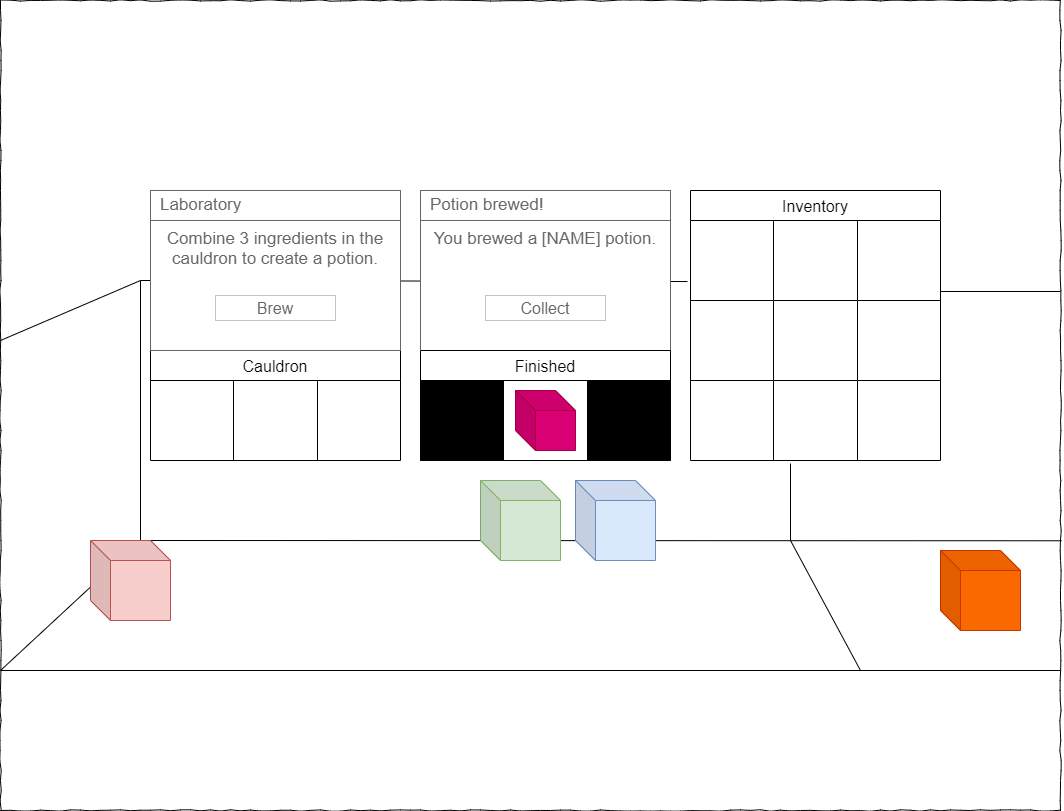

The diagram above was exported from draw.io. Its source (the exported page's mxGraphModel, read from the mxfile embedded in the PNG):
<mxGraphModel dx="1422" dy="829" grid="1" gridSize="10" guides="1" tooltips="1" connect="1" arrows="1" fold="1" page="1" pageScale="1" pageWidth="1100" pageHeight="850" background="none" math="0" shadow="0">
  <root>
    <mxCell id="0" />
    <mxCell id="1" parent="0" />
    <mxCell id="4Q_4An0YlGyGXWKVLPmh-25" value="Cauldron" style="shape=table;startSize=30;container=1;collapsible=0;childLayout=tableLayout;strokeColor=default;fontSize=16;" parent="1" vertex="1">
      <mxGeometry x="170" y="370" width="250" height="110" as="geometry" />
    </mxCell>
    <mxCell id="4Q_4An0YlGyGXWKVLPmh-26" value="" style="shape=tableRow;horizontal=0;startSize=0;swimlaneHead=0;swimlaneBody=0;strokeColor=inherit;top=0;left=0;bottom=0;right=0;collapsible=0;dropTarget=0;fillColor=none;points=[[0,0.5],[1,0.5]];portConstraint=eastwest;fontSize=16;" parent="4Q_4An0YlGyGXWKVLPmh-25" vertex="1">
      <mxGeometry y="30" width="250" height="80" as="geometry" />
    </mxCell>
    <mxCell id="4Q_4An0YlGyGXWKVLPmh-27" value="" style="shape=partialRectangle;html=1;whiteSpace=wrap;connectable=0;strokeColor=inherit;overflow=hidden;fillColor=none;top=0;left=0;bottom=0;right=0;pointerEvents=1;fontSize=16;" parent="4Q_4An0YlGyGXWKVLPmh-26" vertex="1">
      <mxGeometry width="83" height="80" as="geometry">
        <mxRectangle width="83" height="80" as="alternateBounds" />
      </mxGeometry>
    </mxCell>
    <mxCell id="4Q_4An0YlGyGXWKVLPmh-28" value="" style="shape=partialRectangle;html=1;whiteSpace=wrap;connectable=0;strokeColor=inherit;overflow=hidden;fillColor=none;top=0;left=0;bottom=0;right=0;pointerEvents=1;fontSize=16;" parent="4Q_4An0YlGyGXWKVLPmh-26" vertex="1">
      <mxGeometry x="83" width="84" height="80" as="geometry">
        <mxRectangle width="84" height="80" as="alternateBounds" />
      </mxGeometry>
    </mxCell>
    <mxCell id="4Q_4An0YlGyGXWKVLPmh-29" value="" style="shape=partialRectangle;html=1;whiteSpace=wrap;connectable=0;strokeColor=inherit;overflow=hidden;fillColor=none;top=0;left=0;bottom=0;right=0;pointerEvents=1;fontSize=16;" parent="4Q_4An0YlGyGXWKVLPmh-26" vertex="1">
      <mxGeometry x="167" width="83" height="80" as="geometry">
        <mxRectangle width="83" height="80" as="alternateBounds" />
      </mxGeometry>
    </mxCell>
    <mxCell id="4Q_4An0YlGyGXWKVLPmh-30" value="Inventory" style="shape=table;startSize=30;container=1;collapsible=0;childLayout=tableLayout;strokeColor=default;fontSize=16;" parent="1" vertex="1">
      <mxGeometry x="710" y="210" width="250" height="270" as="geometry" />
    </mxCell>
    <mxCell id="4Q_4An0YlGyGXWKVLPmh-31" value="" style="shape=tableRow;horizontal=0;startSize=0;swimlaneHead=0;swimlaneBody=0;strokeColor=inherit;top=0;left=0;bottom=0;right=0;collapsible=0;dropTarget=0;fillColor=none;points=[[0,0.5],[1,0.5]];portConstraint=eastwest;fontSize=16;" parent="4Q_4An0YlGyGXWKVLPmh-30" vertex="1">
      <mxGeometry y="30" width="250" height="80" as="geometry" />
    </mxCell>
    <mxCell id="4Q_4An0YlGyGXWKVLPmh-32" value="" style="shape=partialRectangle;html=1;whiteSpace=wrap;connectable=0;strokeColor=inherit;overflow=hidden;fillColor=none;top=0;left=0;bottom=0;right=0;pointerEvents=1;fontSize=16;" parent="4Q_4An0YlGyGXWKVLPmh-31" vertex="1">
      <mxGeometry width="83" height="80" as="geometry">
        <mxRectangle width="83" height="80" as="alternateBounds" />
      </mxGeometry>
    </mxCell>
    <mxCell id="4Q_4An0YlGyGXWKVLPmh-33" value="" style="shape=partialRectangle;html=1;whiteSpace=wrap;connectable=0;strokeColor=inherit;overflow=hidden;fillColor=none;top=0;left=0;bottom=0;right=0;pointerEvents=1;fontSize=16;" parent="4Q_4An0YlGyGXWKVLPmh-31" vertex="1">
      <mxGeometry x="83" width="84" height="80" as="geometry">
        <mxRectangle width="84" height="80" as="alternateBounds" />
      </mxGeometry>
    </mxCell>
    <mxCell id="4Q_4An0YlGyGXWKVLPmh-34" value="" style="shape=partialRectangle;html=1;whiteSpace=wrap;connectable=0;strokeColor=inherit;overflow=hidden;fillColor=none;top=0;left=0;bottom=0;right=0;pointerEvents=1;fontSize=16;" parent="4Q_4An0YlGyGXWKVLPmh-31" vertex="1">
      <mxGeometry x="167" width="83" height="80" as="geometry">
        <mxRectangle width="83" height="80" as="alternateBounds" />
      </mxGeometry>
    </mxCell>
    <mxCell id="4Q_4An0YlGyGXWKVLPmh-35" style="shape=tableRow;horizontal=0;startSize=0;swimlaneHead=0;swimlaneBody=0;strokeColor=inherit;top=0;left=0;bottom=0;right=0;collapsible=0;dropTarget=0;fillColor=none;points=[[0,0.5],[1,0.5]];portConstraint=eastwest;fontSize=16;" parent="4Q_4An0YlGyGXWKVLPmh-30" vertex="1">
      <mxGeometry y="110" width="250" height="80" as="geometry" />
    </mxCell>
    <mxCell id="4Q_4An0YlGyGXWKVLPmh-36" style="shape=partialRectangle;html=1;whiteSpace=wrap;connectable=0;strokeColor=inherit;overflow=hidden;fillColor=none;top=0;left=0;bottom=0;right=0;pointerEvents=1;fontSize=16;" parent="4Q_4An0YlGyGXWKVLPmh-35" vertex="1">
      <mxGeometry width="83" height="80" as="geometry">
        <mxRectangle width="83" height="80" as="alternateBounds" />
      </mxGeometry>
    </mxCell>
    <mxCell id="4Q_4An0YlGyGXWKVLPmh-37" style="shape=partialRectangle;html=1;whiteSpace=wrap;connectable=0;strokeColor=inherit;overflow=hidden;fillColor=none;top=0;left=0;bottom=0;right=0;pointerEvents=1;fontSize=16;" parent="4Q_4An0YlGyGXWKVLPmh-35" vertex="1">
      <mxGeometry x="83" width="84" height="80" as="geometry">
        <mxRectangle width="84" height="80" as="alternateBounds" />
      </mxGeometry>
    </mxCell>
    <mxCell id="4Q_4An0YlGyGXWKVLPmh-38" style="shape=partialRectangle;html=1;whiteSpace=wrap;connectable=0;strokeColor=inherit;overflow=hidden;fillColor=none;top=0;left=0;bottom=0;right=0;pointerEvents=1;fontSize=16;" parent="4Q_4An0YlGyGXWKVLPmh-35" vertex="1">
      <mxGeometry x="167" width="83" height="80" as="geometry">
        <mxRectangle width="83" height="80" as="alternateBounds" />
      </mxGeometry>
    </mxCell>
    <mxCell id="4Q_4An0YlGyGXWKVLPmh-39" style="shape=tableRow;horizontal=0;startSize=0;swimlaneHead=0;swimlaneBody=0;strokeColor=inherit;top=0;left=0;bottom=0;right=0;collapsible=0;dropTarget=0;fillColor=none;points=[[0,0.5],[1,0.5]];portConstraint=eastwest;fontSize=16;" parent="4Q_4An0YlGyGXWKVLPmh-30" vertex="1">
      <mxGeometry y="190" width="250" height="80" as="geometry" />
    </mxCell>
    <mxCell id="4Q_4An0YlGyGXWKVLPmh-40" style="shape=partialRectangle;html=1;whiteSpace=wrap;connectable=0;strokeColor=inherit;overflow=hidden;fillColor=none;top=0;left=0;bottom=0;right=0;pointerEvents=1;fontSize=16;" parent="4Q_4An0YlGyGXWKVLPmh-39" vertex="1">
      <mxGeometry width="83" height="80" as="geometry">
        <mxRectangle width="83" height="80" as="alternateBounds" />
      </mxGeometry>
    </mxCell>
    <mxCell id="4Q_4An0YlGyGXWKVLPmh-41" style="shape=partialRectangle;html=1;whiteSpace=wrap;connectable=0;strokeColor=inherit;overflow=hidden;fillColor=none;top=0;left=0;bottom=0;right=0;pointerEvents=1;fontSize=16;" parent="4Q_4An0YlGyGXWKVLPmh-39" vertex="1">
      <mxGeometry x="83" width="84" height="80" as="geometry">
        <mxRectangle width="84" height="80" as="alternateBounds" />
      </mxGeometry>
    </mxCell>
    <mxCell id="4Q_4An0YlGyGXWKVLPmh-42" style="shape=partialRectangle;html=1;whiteSpace=wrap;connectable=0;strokeColor=inherit;overflow=hidden;fillColor=none;top=0;left=0;bottom=0;right=0;pointerEvents=1;fontSize=16;" parent="4Q_4An0YlGyGXWKVLPmh-39" vertex="1">
      <mxGeometry x="167" width="83" height="80" as="geometry">
        <mxRectangle width="83" height="80" as="alternateBounds" />
      </mxGeometry>
    </mxCell>
    <mxCell id="677b7b8949515195-1" value="" style="whiteSpace=wrap;html=1;rounded=0;shadow=0;labelBackgroundColor=none;strokeColor=#000000;strokeWidth=1;fillColor=none;fontFamily=Verdana;fontSize=12;fontColor=#000000;align=center;comic=1;" parent="1" vertex="1">
      <mxGeometry x="20" y="20" width="1060" height="810" as="geometry" />
    </mxCell>
    <mxCell id="gBUR-F1FtjLeRcrd6eLH-1" value="" style="endArrow=none;html=1;rounded=0;entryX=0.132;entryY=0.667;entryDx=0;entryDy=0;entryPerimeter=0;" parent="1" target="677b7b8949515195-1" edge="1">
      <mxGeometry width="50" height="50" relative="1" as="geometry">
        <mxPoint x="20" y="690" as="sourcePoint" />
        <mxPoint x="70" y="570" as="targetPoint" />
      </mxGeometry>
    </mxCell>
    <mxCell id="gBUR-F1FtjLeRcrd6eLH-4" value="" style="endArrow=none;html=1;rounded=0;entryX=1.001;entryY=0.667;entryDx=0;entryDy=0;entryPerimeter=0;" parent="1" target="677b7b8949515195-1" edge="1">
      <mxGeometry width="50" height="50" relative="1" as="geometry">
        <mxPoint x="160" y="560" as="sourcePoint" />
        <mxPoint x="570" y="400" as="targetPoint" />
      </mxGeometry>
    </mxCell>
    <mxCell id="gBUR-F1FtjLeRcrd6eLH-5" value="" style="endArrow=none;html=1;rounded=0;entryX=1.001;entryY=0.667;entryDx=0;entryDy=0;entryPerimeter=0;" parent="1" edge="1">
      <mxGeometry width="50" height="50" relative="1" as="geometry">
        <mxPoint x="20" y="690" as="sourcePoint" />
        <mxPoint x="1080" y="690" as="targetPoint" />
      </mxGeometry>
    </mxCell>
    <mxCell id="gBUR-F1FtjLeRcrd6eLH-6" value="" style="endArrow=none;html=1;rounded=0;entryX=0.132;entryY=0.667;entryDx=0;entryDy=0;entryPerimeter=0;" parent="1" edge="1">
      <mxGeometry width="50" height="50" relative="1" as="geometry">
        <mxPoint x="20" y="360" as="sourcePoint" />
        <mxPoint x="160" y="300" as="targetPoint" />
      </mxGeometry>
    </mxCell>
    <mxCell id="gBUR-F1FtjLeRcrd6eLH-7" value="" style="endArrow=none;html=1;rounded=0;" parent="1" edge="1">
      <mxGeometry width="50" height="50" relative="1" as="geometry">
        <mxPoint x="160" y="560" as="sourcePoint" />
        <mxPoint x="160" y="300" as="targetPoint" />
      </mxGeometry>
    </mxCell>
    <mxCell id="gBUR-F1FtjLeRcrd6eLH-8" value="" style="endArrow=none;html=1;rounded=0;entryX=-0.012;entryY=0.763;entryDx=0;entryDy=0;entryPerimeter=0;" parent="1" target="4Q_4An0YlGyGXWKVLPmh-31" edge="1">
      <mxGeometry width="50" height="50" relative="1" as="geometry">
        <mxPoint x="160" y="300" as="sourcePoint" />
        <mxPoint x="570" y="400" as="targetPoint" />
      </mxGeometry>
    </mxCell>
    <mxCell id="gBUR-F1FtjLeRcrd6eLH-9" value="" style="shape=cube;whiteSpace=wrap;html=1;boundedLbl=1;backgroundOutline=1;darkOpacity=0.05;darkOpacity2=0.1;fillColor=#f8cecc;strokeColor=#b85450;" parent="1" vertex="1">
      <mxGeometry x="110" y="560" width="80" height="80" as="geometry" />
    </mxCell>
    <mxCell id="gBUR-F1FtjLeRcrd6eLH-10" value="" style="shape=cube;whiteSpace=wrap;html=1;boundedLbl=1;backgroundOutline=1;darkOpacity=0.05;darkOpacity2=0.1;fillColor=#dae8fc;strokeColor=#6c8ebf;" parent="1" vertex="1">
      <mxGeometry x="595" y="500" width="80" height="80" as="geometry" />
    </mxCell>
    <mxCell id="gBUR-F1FtjLeRcrd6eLH-11" value="" style="shape=cube;whiteSpace=wrap;html=1;boundedLbl=1;backgroundOutline=1;darkOpacity=0.05;darkOpacity2=0.1;fillColor=#d5e8d4;strokeColor=#82b366;" parent="1" vertex="1">
      <mxGeometry x="500" y="500" width="80" height="80" as="geometry" />
    </mxCell>
    <mxCell id="gBUR-F1FtjLeRcrd6eLH-12" value="" style="endArrow=none;html=1;rounded=0;entryX=0.4;entryY=1.038;entryDx=0;entryDy=0;entryPerimeter=0;" parent="1" target="4Q_4An0YlGyGXWKVLPmh-39" edge="1">
      <mxGeometry width="50" height="50" relative="1" as="geometry">
        <mxPoint x="810" y="560" as="sourcePoint" />
        <mxPoint x="800" y="300" as="targetPoint" />
      </mxGeometry>
    </mxCell>
    <mxCell id="gBUR-F1FtjLeRcrd6eLH-13" value="" style="endArrow=none;html=1;rounded=0;" parent="1" edge="1">
      <mxGeometry width="50" height="50" relative="1" as="geometry">
        <mxPoint x="880" y="690" as="sourcePoint" />
        <mxPoint x="810" y="560" as="targetPoint" />
      </mxGeometry>
    </mxCell>
    <mxCell id="gBUR-F1FtjLeRcrd6eLH-15" value="" style="shape=cube;whiteSpace=wrap;html=1;boundedLbl=1;backgroundOutline=1;darkOpacity=0.05;darkOpacity2=0.1;fillColor=#fa6800;strokeColor=#C73500;fontColor=#000000;" parent="1" vertex="1">
      <mxGeometry x="960" y="570" width="80" height="80" as="geometry" />
    </mxCell>
    <mxCell id="4Q_4An0YlGyGXWKVLPmh-22" value="Combine 3 ingredients in the cauldron to create a potion." style="strokeWidth=1;shadow=0;dashed=0;align=center;html=1;shape=mxgraph.mockup.containers.rrect;rSize=0;strokeColor=#666666;fontColor=#666666;fontSize=17;verticalAlign=top;whiteSpace=wrap;fillColor=#ffffff;spacingTop=32;" parent="1" vertex="1">
      <mxGeometry x="170" y="210" width="250" height="160" as="geometry" />
    </mxCell>
    <mxCell id="4Q_4An0YlGyGXWKVLPmh-23" value="Laboratory" style="strokeWidth=1;shadow=0;dashed=0;align=center;html=1;shape=mxgraph.mockup.containers.rrect;rSize=0;fontSize=17;fontColor=#666666;strokeColor=#666666;align=left;spacingLeft=8;fillColor=#ffffff;resizeWidth=1;whiteSpace=wrap;" parent="4Q_4An0YlGyGXWKVLPmh-22" vertex="1">
      <mxGeometry width="250" height="30" relative="1" as="geometry" />
    </mxCell>
    <mxCell id="4Q_4An0YlGyGXWKVLPmh-24" value="Brew" style="strokeWidth=1;shadow=0;dashed=0;align=center;html=1;shape=mxgraph.mockup.containers.rrect;rSize=0;fontSize=16;fontColor=#666666;strokeColor=#c4c4c4;resizable=0;whiteSpace=wrap;fillColor=#ffffff;" parent="4Q_4An0YlGyGXWKVLPmh-22" vertex="1">
      <mxGeometry x="0.5" y="1" width="120" height="25" relative="1" as="geometry">
        <mxPoint x="-60" y="-55" as="offset" />
      </mxGeometry>
    </mxCell>
    <mxCell id="4Q_4An0YlGyGXWKVLPmh-43" value="" style="endArrow=none;html=1;rounded=0;" parent="1" edge="1">
      <mxGeometry width="50" height="50" relative="1" as="geometry">
        <mxPoint x="960" y="311" as="sourcePoint" />
        <mxPoint x="1080" y="311" as="targetPoint" />
      </mxGeometry>
    </mxCell>
    <mxCell id="-ONL8ggNFETyW1daAAlL-1" value="You brewed a [NAME] potion." style="strokeWidth=1;shadow=0;dashed=0;align=center;html=1;shape=mxgraph.mockup.containers.rrect;rSize=0;strokeColor=#666666;fontColor=#666666;fontSize=17;verticalAlign=top;whiteSpace=wrap;fillColor=#ffffff;spacingTop=32;" parent="1" vertex="1">
      <mxGeometry x="440" y="210" width="250" height="160" as="geometry" />
    </mxCell>
    <mxCell id="-ONL8ggNFETyW1daAAlL-2" value="Potion brewed!" style="strokeWidth=1;shadow=0;dashed=0;align=center;html=1;shape=mxgraph.mockup.containers.rrect;rSize=0;fontSize=17;fontColor=#666666;strokeColor=#666666;align=left;spacingLeft=8;fillColor=#ffffff;resizeWidth=1;whiteSpace=wrap;" parent="-ONL8ggNFETyW1daAAlL-1" vertex="1">
      <mxGeometry width="250" height="30" relative="1" as="geometry" />
    </mxCell>
    <mxCell id="-ONL8ggNFETyW1daAAlL-3" value="Collect" style="strokeWidth=1;shadow=0;dashed=0;align=center;html=1;shape=mxgraph.mockup.containers.rrect;rSize=0;fontSize=16;fontColor=#666666;strokeColor=#c4c4c4;resizable=0;whiteSpace=wrap;fillColor=#ffffff;" parent="-ONL8ggNFETyW1daAAlL-1" vertex="1">
      <mxGeometry x="0.5" y="1" width="120" height="25" relative="1" as="geometry">
        <mxPoint x="-60" y="-55" as="offset" />
      </mxGeometry>
    </mxCell>
    <mxCell id="-ONL8ggNFETyW1daAAlL-4" value="Finished" style="shape=table;startSize=30;container=1;collapsible=0;childLayout=tableLayout;strokeColor=default;fontSize=16;" parent="1" vertex="1">
      <mxGeometry x="440" y="370" width="250" height="110" as="geometry" />
    </mxCell>
    <mxCell id="-ONL8ggNFETyW1daAAlL-5" value="" style="shape=tableRow;horizontal=0;startSize=0;swimlaneHead=0;swimlaneBody=0;strokeColor=inherit;top=0;left=0;bottom=0;right=0;collapsible=0;dropTarget=0;fillColor=none;points=[[0,0.5],[1,0.5]];portConstraint=eastwest;fontSize=16;" parent="-ONL8ggNFETyW1daAAlL-4" vertex="1">
      <mxGeometry y="30" width="250" height="80" as="geometry" />
    </mxCell>
    <mxCell id="-ONL8ggNFETyW1daAAlL-6" value="" style="shape=partialRectangle;html=1;whiteSpace=wrap;connectable=0;strokeColor=inherit;overflow=hidden;fillColor=#000000;top=0;left=0;bottom=0;right=0;pointerEvents=1;fontSize=16;fontColor=#000000;" parent="-ONL8ggNFETyW1daAAlL-5" vertex="1">
      <mxGeometry width="83" height="80" as="geometry">
        <mxRectangle width="83" height="80" as="alternateBounds" />
      </mxGeometry>
    </mxCell>
    <mxCell id="-ONL8ggNFETyW1daAAlL-7" value="" style="shape=partialRectangle;html=1;whiteSpace=wrap;connectable=0;strokeColor=inherit;overflow=hidden;fillColor=none;top=0;left=0;bottom=0;right=0;pointerEvents=1;fontSize=16;fontColor=#000000;" parent="-ONL8ggNFETyW1daAAlL-5" vertex="1">
      <mxGeometry x="83" width="84" height="80" as="geometry">
        <mxRectangle width="84" height="80" as="alternateBounds" />
      </mxGeometry>
    </mxCell>
    <mxCell id="-ONL8ggNFETyW1daAAlL-8" value="" style="shape=partialRectangle;html=1;whiteSpace=wrap;connectable=0;strokeColor=inherit;overflow=hidden;fillColor=#000000;top=0;left=0;bottom=0;right=0;pointerEvents=1;fontSize=16;fontColor=#000000;" parent="-ONL8ggNFETyW1daAAlL-5" vertex="1">
      <mxGeometry x="167" width="83" height="80" as="geometry">
        <mxRectangle width="83" height="80" as="alternateBounds" />
      </mxGeometry>
    </mxCell>
    <mxCell id="k07NY73X0u3xnpYRY29A-1" value="" style="shape=cube;whiteSpace=wrap;html=1;boundedLbl=1;backgroundOutline=1;darkOpacity=0.05;darkOpacity2=0.1;fillColor=#d80073;strokeColor=#A50040;fontColor=#ffffff;" parent="1" vertex="1">
      <mxGeometry x="535" y="410" width="60" height="60" as="geometry" />
    </mxCell>
  </root>
</mxGraphModel>